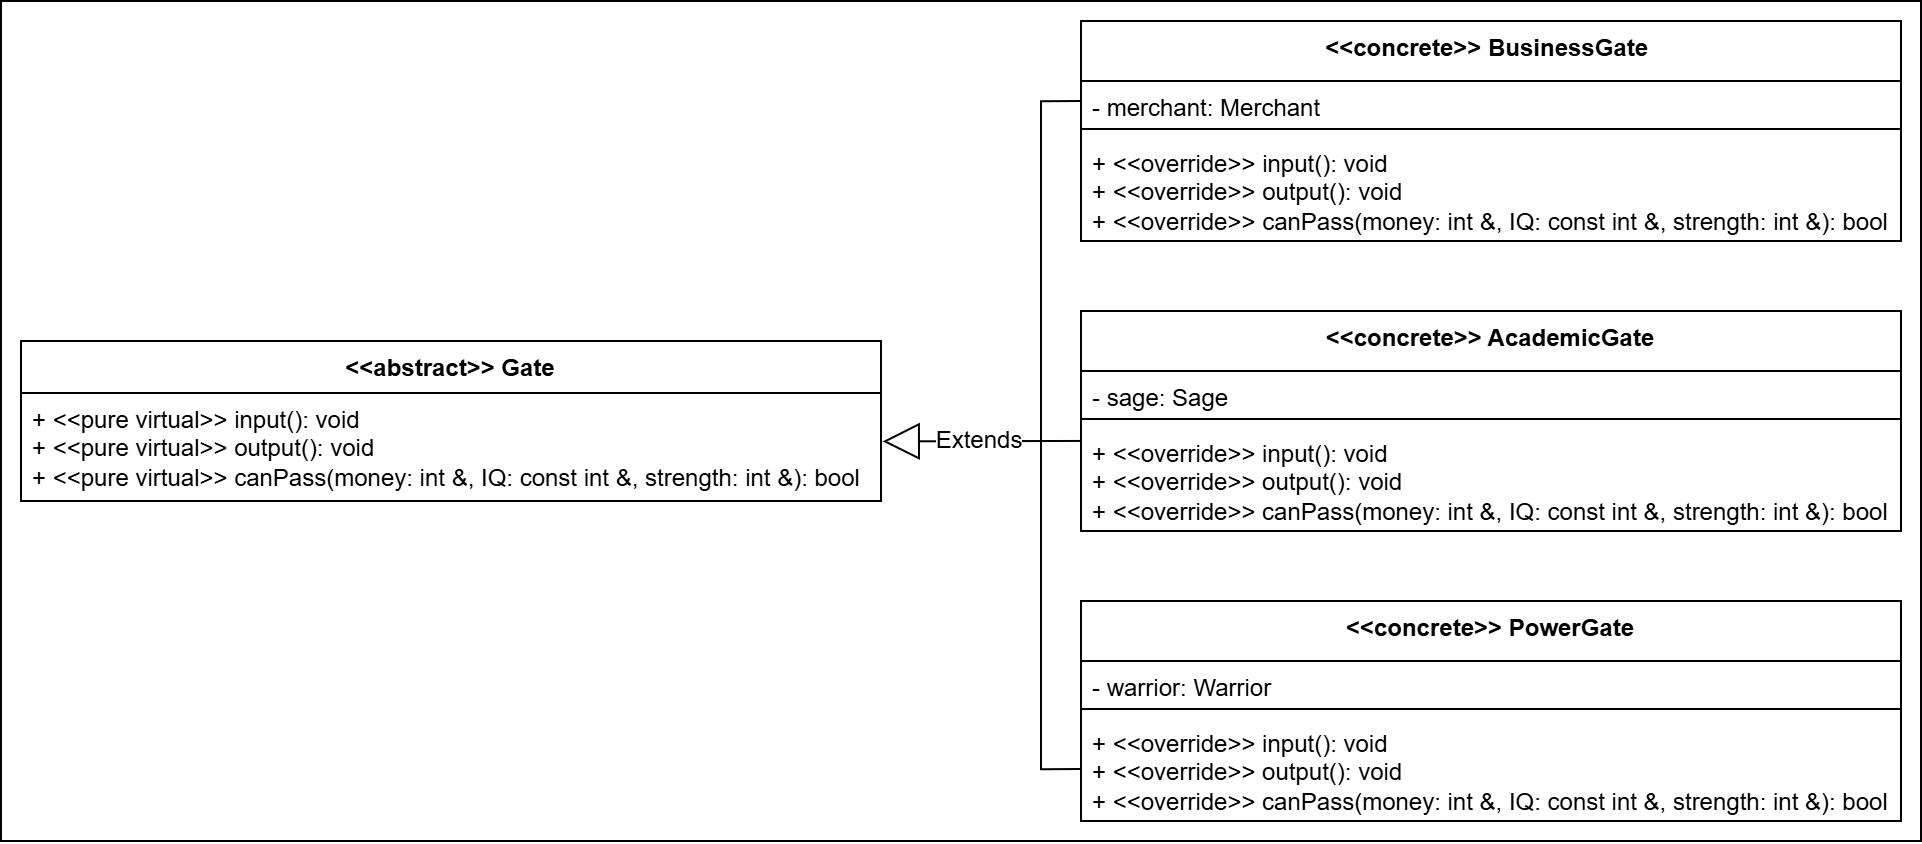

The diagram above was exported from draw.io. Its source (the exported page's mxGraphModel, read from the mxfile embedded in the PNG):
<mxGraphModel dx="2002" dy="827" grid="1" gridSize="10" guides="1" tooltips="1" connect="1" arrows="1" fold="1" page="1" pageScale="1" pageWidth="850" pageHeight="1100" math="0" shadow="0">
  <root>
    <mxCell id="0" />
    <mxCell id="1" parent="0" />
    <mxCell id="Nx8sdwnnn4cipb0YJDPM-18" value="" style="rounded=0;whiteSpace=wrap;html=1;" vertex="1" parent="1">
      <mxGeometry x="30" y="30" width="960" height="420" as="geometry" />
    </mxCell>
    <mxCell id="Nx8sdwnnn4cipb0YJDPM-1" value="&amp;lt;&amp;lt;abstract&amp;gt;&amp;gt; Gate" style="swimlane;fontStyle=1;align=center;verticalAlign=top;childLayout=stackLayout;horizontal=1;startSize=26;horizontalStack=0;resizeParent=1;resizeParentMax=0;resizeLast=0;collapsible=1;marginBottom=0;whiteSpace=wrap;html=1;" vertex="1" parent="1">
      <mxGeometry x="40" y="200" width="430" height="80" as="geometry" />
    </mxCell>
    <mxCell id="Nx8sdwnnn4cipb0YJDPM-2" value="&lt;span&gt;+ &lt;/span&gt;&lt;span&gt;&amp;lt;&amp;lt;pure &lt;/span&gt;&lt;span&gt;virtual&amp;gt;&amp;gt; &lt;/span&gt;&lt;span&gt;input(): &lt;/span&gt;&lt;span&gt;void&lt;br/&gt;&lt;/span&gt;&lt;span&gt;+ &lt;/span&gt;&lt;span&gt;&amp;lt;&amp;lt;pure &lt;/span&gt;&lt;span&gt;virtual&amp;gt;&amp;gt; &lt;/span&gt;&lt;span&gt;output(): &lt;/span&gt;&lt;span&gt;void&lt;br/&gt;&lt;/span&gt;&lt;span&gt;+ &lt;/span&gt;&lt;span&gt;&amp;lt;&amp;lt;pure &lt;/span&gt;&lt;span&gt;virtual&amp;gt;&amp;gt; &lt;/span&gt;&lt;span&gt;canPass(money: &lt;/span&gt;&lt;span&gt;int &lt;/span&gt;&lt;span&gt;&amp;amp;, &lt;/span&gt;&lt;span&gt;IQ: &lt;/span&gt;&lt;span&gt;const &lt;/span&gt;&lt;span&gt;int &lt;/span&gt;&lt;span&gt;&amp;amp;, &lt;/span&gt;&lt;span&gt;strength: &lt;/span&gt;&lt;span&gt;int &lt;/span&gt;&lt;span&gt;&amp;amp;): &lt;/span&gt;&lt;span&gt;bool&lt;/span&gt;" style="text;strokeColor=none;fillColor=none;align=left;verticalAlign=top;spacingLeft=4;spacingRight=4;overflow=hidden;rotatable=0;points=[[0,0.5],[1,0.5]];portConstraint=eastwest;whiteSpace=wrap;html=1;" vertex="1" parent="Nx8sdwnnn4cipb0YJDPM-1">
      <mxGeometry y="26" width="430" height="54" as="geometry" />
    </mxCell>
    <mxCell id="Nx8sdwnnn4cipb0YJDPM-3" value="&lt;span&gt;&amp;lt;&amp;lt;concrete&amp;gt;&amp;gt; &lt;/span&gt;&lt;span&gt;BusinessGate&amp;nbsp;&lt;/span&gt;" style="swimlane;fontStyle=1;align=center;verticalAlign=top;childLayout=stackLayout;horizontal=1;startSize=30;horizontalStack=0;resizeParent=1;resizeParentMax=0;resizeLast=0;collapsible=1;marginBottom=0;whiteSpace=wrap;html=1;" vertex="1" parent="1">
      <mxGeometry x="570" y="40" width="410" height="110" as="geometry" />
    </mxCell>
    <mxCell id="Nx8sdwnnn4cipb0YJDPM-4" value="&lt;span&gt;- &lt;/span&gt;&lt;span&gt;merchant: &lt;/span&gt;&lt;span&gt;Merchant&amp;nbsp;&lt;/span&gt;" style="text;strokeColor=none;fillColor=none;align=left;verticalAlign=top;spacingLeft=4;spacingRight=4;overflow=hidden;rotatable=0;points=[[0,0.5],[1,0.5]];portConstraint=eastwest;whiteSpace=wrap;html=1;" vertex="1" parent="Nx8sdwnnn4cipb0YJDPM-3">
      <mxGeometry y="30" width="410" height="20" as="geometry" />
    </mxCell>
    <mxCell id="Nx8sdwnnn4cipb0YJDPM-5" value="" style="line;strokeWidth=1;fillColor=none;align=left;verticalAlign=middle;spacingTop=-1;spacingLeft=3;spacingRight=3;rotatable=0;labelPosition=right;points=[];portConstraint=eastwest;strokeColor=inherit;" vertex="1" parent="Nx8sdwnnn4cipb0YJDPM-3">
      <mxGeometry y="50" width="410" height="8" as="geometry" />
    </mxCell>
    <mxCell id="Nx8sdwnnn4cipb0YJDPM-6" value="&lt;span&gt;+&amp;nbsp;&lt;/span&gt;&amp;lt;&amp;lt;override&amp;gt;&amp;gt;&lt;span&gt;&amp;nbsp;&lt;/span&gt;&lt;span&gt;input(): &lt;/span&gt;&lt;span&gt;void&lt;br&gt;&lt;/span&gt;&lt;span&gt;+&amp;nbsp;&lt;/span&gt;&amp;lt;&amp;lt;override&amp;gt;&amp;gt;&lt;span&gt;&amp;nbsp;&lt;/span&gt;&lt;span&gt;output(): &lt;/span&gt;&lt;span&gt;void&lt;br&gt;&lt;/span&gt;&lt;span&gt;+&amp;nbsp;&lt;/span&gt;&amp;lt;&amp;lt;override&amp;gt;&amp;gt;&lt;span&gt;&amp;nbsp;&lt;/span&gt;&lt;span&gt;canPass(money: &lt;/span&gt;&lt;span&gt;int &lt;/span&gt;&lt;span&gt;&amp;amp;, &lt;/span&gt;&lt;span&gt;IQ: &lt;/span&gt;&lt;span&gt;const &lt;/span&gt;&lt;span&gt;int &lt;/span&gt;&lt;span&gt;&amp;amp;, &lt;/span&gt;&lt;span&gt;strength: &lt;/span&gt;&lt;span&gt;int &lt;/span&gt;&lt;span&gt;&amp;amp;): &lt;/span&gt;&lt;span&gt;bool&lt;/span&gt;" style="text;strokeColor=none;fillColor=none;align=left;verticalAlign=top;spacingLeft=4;spacingRight=4;overflow=hidden;rotatable=0;points=[[0,0.5],[1,0.5]];portConstraint=eastwest;whiteSpace=wrap;html=1;" vertex="1" parent="Nx8sdwnnn4cipb0YJDPM-3">
      <mxGeometry y="58" width="410" height="52" as="geometry" />
    </mxCell>
    <mxCell id="Nx8sdwnnn4cipb0YJDPM-7" value="&lt;span&gt;&amp;lt;&amp;lt;concrete&amp;gt;&amp;gt;&amp;nbsp;&lt;/span&gt;AcademicGate" style="swimlane;fontStyle=1;align=center;verticalAlign=top;childLayout=stackLayout;horizontal=1;startSize=30;horizontalStack=0;resizeParent=1;resizeParentMax=0;resizeLast=0;collapsible=1;marginBottom=0;whiteSpace=wrap;html=1;" vertex="1" parent="1">
      <mxGeometry x="570" y="185" width="410" height="110" as="geometry" />
    </mxCell>
    <mxCell id="Nx8sdwnnn4cipb0YJDPM-8" value="&lt;span&gt;- &lt;/span&gt;&lt;span&gt;sage: &lt;/span&gt;&lt;span&gt;Sage&amp;nbsp;&lt;/span&gt;" style="text;strokeColor=none;fillColor=none;align=left;verticalAlign=top;spacingLeft=4;spacingRight=4;overflow=hidden;rotatable=0;points=[[0,0.5],[1,0.5]];portConstraint=eastwest;whiteSpace=wrap;html=1;" vertex="1" parent="Nx8sdwnnn4cipb0YJDPM-7">
      <mxGeometry y="30" width="410" height="20" as="geometry" />
    </mxCell>
    <mxCell id="Nx8sdwnnn4cipb0YJDPM-9" value="" style="line;strokeWidth=1;fillColor=none;align=left;verticalAlign=middle;spacingTop=-1;spacingLeft=3;spacingRight=3;rotatable=0;labelPosition=right;points=[];portConstraint=eastwest;strokeColor=inherit;" vertex="1" parent="Nx8sdwnnn4cipb0YJDPM-7">
      <mxGeometry y="50" width="410" height="8" as="geometry" />
    </mxCell>
    <mxCell id="Nx8sdwnnn4cipb0YJDPM-10" value="+&amp;nbsp;&amp;lt;&amp;lt;override&amp;gt;&amp;gt;&amp;nbsp;input():&amp;nbsp;void&lt;br&gt;+&amp;nbsp;&amp;lt;&amp;lt;override&amp;gt;&amp;gt;&amp;nbsp;output():&amp;nbsp;void&lt;br&gt;+&amp;nbsp;&amp;lt;&amp;lt;override&amp;gt;&amp;gt;&amp;nbsp;canPass(money:&amp;nbsp;int&amp;nbsp;&amp;amp;,&amp;nbsp;IQ:&amp;nbsp;const&amp;nbsp;int&amp;nbsp;&amp;amp;,&amp;nbsp;strength:&amp;nbsp;int&amp;nbsp;&amp;amp;):&amp;nbsp;bool" style="text;strokeColor=none;fillColor=none;align=left;verticalAlign=top;spacingLeft=4;spacingRight=4;overflow=hidden;rotatable=0;points=[[0,0.5],[1,0.5]];portConstraint=eastwest;whiteSpace=wrap;html=1;" vertex="1" parent="Nx8sdwnnn4cipb0YJDPM-7">
      <mxGeometry y="58" width="410" height="52" as="geometry" />
    </mxCell>
    <mxCell id="Nx8sdwnnn4cipb0YJDPM-11" value="&lt;span&gt;&amp;lt;&amp;lt;concrete&amp;gt;&amp;gt;&amp;nbsp;&lt;/span&gt;PowerGate" style="swimlane;fontStyle=1;align=center;verticalAlign=top;childLayout=stackLayout;horizontal=1;startSize=30;horizontalStack=0;resizeParent=1;resizeParentMax=0;resizeLast=0;collapsible=1;marginBottom=0;whiteSpace=wrap;html=1;" vertex="1" parent="1">
      <mxGeometry x="570" y="330" width="410" height="110" as="geometry" />
    </mxCell>
    <mxCell id="Nx8sdwnnn4cipb0YJDPM-12" value="&lt;span&gt;- &lt;/span&gt;&lt;span&gt;warrior: &lt;/span&gt;&lt;span&gt;Warrior&amp;nbsp;&lt;/span&gt;" style="text;strokeColor=none;fillColor=none;align=left;verticalAlign=top;spacingLeft=4;spacingRight=4;overflow=hidden;rotatable=0;points=[[0,0.5],[1,0.5]];portConstraint=eastwest;whiteSpace=wrap;html=1;" vertex="1" parent="Nx8sdwnnn4cipb0YJDPM-11">
      <mxGeometry y="30" width="410" height="20" as="geometry" />
    </mxCell>
    <mxCell id="Nx8sdwnnn4cipb0YJDPM-13" value="" style="line;strokeWidth=1;fillColor=none;align=left;verticalAlign=middle;spacingTop=-1;spacingLeft=3;spacingRight=3;rotatable=0;labelPosition=right;points=[];portConstraint=eastwest;strokeColor=inherit;" vertex="1" parent="Nx8sdwnnn4cipb0YJDPM-11">
      <mxGeometry y="50" width="410" height="8" as="geometry" />
    </mxCell>
    <mxCell id="Nx8sdwnnn4cipb0YJDPM-14" value="+&amp;nbsp;&amp;lt;&amp;lt;override&amp;gt;&amp;gt;&amp;nbsp;input():&amp;nbsp;void&lt;br&gt;+&amp;nbsp;&amp;lt;&amp;lt;override&amp;gt;&amp;gt;&amp;nbsp;output():&amp;nbsp;void&lt;br&gt;+&amp;nbsp;&amp;lt;&amp;lt;override&amp;gt;&amp;gt;&amp;nbsp;canPass(money:&amp;nbsp;int&amp;nbsp;&amp;amp;,&amp;nbsp;IQ:&amp;nbsp;const&amp;nbsp;int&amp;nbsp;&amp;amp;,&amp;nbsp;strength:&amp;nbsp;int&amp;nbsp;&amp;amp;):&amp;nbsp;bool" style="text;strokeColor=none;fillColor=none;align=left;verticalAlign=top;spacingLeft=4;spacingRight=4;overflow=hidden;rotatable=0;points=[[0,0.5],[1,0.5]];portConstraint=eastwest;whiteSpace=wrap;html=1;" vertex="1" parent="Nx8sdwnnn4cipb0YJDPM-11">
      <mxGeometry y="58" width="410" height="52" as="geometry" />
    </mxCell>
    <mxCell id="Nx8sdwnnn4cipb0YJDPM-15" value="Extends" style="endArrow=block;endSize=16;endFill=0;html=1;rounded=0;fontSize=12;exitX=0;exitY=0.134;exitDx=0;exitDy=0;exitPerimeter=0;entryX=1.002;entryY=0.448;entryDx=0;entryDy=0;entryPerimeter=0;" edge="1" parent="1" source="Nx8sdwnnn4cipb0YJDPM-10" target="Nx8sdwnnn4cipb0YJDPM-2">
      <mxGeometry x="0.0087" width="160" relative="1" as="geometry">
        <mxPoint x="570" y="250" as="sourcePoint" />
        <mxPoint x="470" y="220" as="targetPoint" />
        <mxPoint as="offset" />
      </mxGeometry>
    </mxCell>
    <mxCell id="Nx8sdwnnn4cipb0YJDPM-16" value="" style="endArrow=none;html=1;rounded=0;fontSize=12;startSize=8;endSize=8;entryX=0;entryY=0.5;entryDx=0;entryDy=0;edgeStyle=orthogonalEdgeStyle;" edge="1" parent="1" target="Nx8sdwnnn4cipb0YJDPM-4">
      <mxGeometry width="50" height="50" relative="1" as="geometry">
        <mxPoint x="550" y="250" as="sourcePoint" />
        <mxPoint x="1260" y="95" as="targetPoint" />
        <Array as="points">
          <mxPoint x="550" y="80" />
        </Array>
      </mxGeometry>
    </mxCell>
    <mxCell id="Nx8sdwnnn4cipb0YJDPM-17" value="" style="endArrow=none;html=1;rounded=0;fontSize=12;startSize=8;endSize=8;entryX=0;entryY=0.5;entryDx=0;entryDy=0;edgeStyle=orthogonalEdgeStyle;" edge="1" parent="1" target="Nx8sdwnnn4cipb0YJDPM-14">
      <mxGeometry width="50" height="50" relative="1" as="geometry">
        <mxPoint x="550" y="250" as="sourcePoint" />
        <mxPoint x="550" y="360" as="targetPoint" />
        <Array as="points">
          <mxPoint x="550" y="414" />
        </Array>
      </mxGeometry>
    </mxCell>
  </root>
</mxGraphModel>